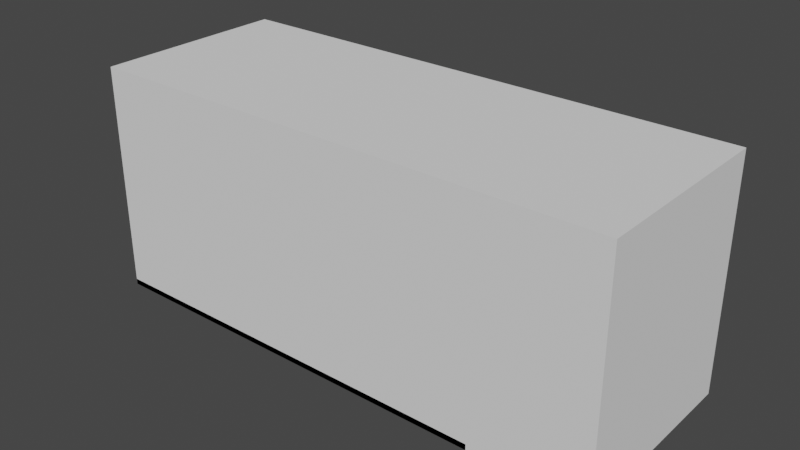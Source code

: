 # Source: fw37vox460domt30.blend  (saved by Blender 3.3.6; exported with 4.5.12 LTS)
import bpy
from mathutils import Matrix  # noqa: F401  (used for matrix-valued properties, if any)

bpy.ops.wm.read_factory_settings(use_empty=True)
scene = bpy.context.scene
scene.name = 'fw37vox_460dom30t'

# ---- collections
col_domain = bpy.data.collections.new('Domain'); scene.collection.children.link(col_domain)
col_objects = bpy.data.collections.new('Objects'); scene.collection.children.link(col_objects)
col_output = bpy.data.collections.new('Output'); scene.collection.children.link(col_output)

# ---- world
world_world = bpy.data.worlds.new('World'); scene.world = world_world
world_world.use_nodes = True; world_world.node_tree.nodes.clear()
_N = world_world.node_tree.nodes; _L = world_world.node_tree.links
n0 = _N.new('ShaderNodeOutputWorld'); n0.name = 'World Output'; n0.location = (300, 300)
n1 = _N.new('ShaderNodeBackground'); n1.name = 'Background'; n1.location = (10, 300)
n1.inputs[0].default_value = (0.05088, 0.05088, 0.05088, 1.0)
_L.new(n1.outputs[0], n0.inputs[0])
n0.is_active_output = True
world_world.color = (0.05088, 0.05088, 0.05088)
world_world.use_sun_shadow = False
world_world.sun_shadow_jitter_overblur = 0.0

# ---- meshes
me_cube_003 = bpy.data.meshes.new('Cube.003')
me_cube_003.from_pydata([(-1.0, -1.0, -1.0), (-1.0, -1.0, 1.0), (-1.0, 1.0, -1.0), (-1.0, 1.0, 1.0), (1.0, -1.0, -1.0), (1.0, -1.0, 1.0), (1.0, 1.0, -1.0), (1.0, 1.0, 1.0)], [], [(0, 1, 3, 2), (2, 3, 7, 6), (6, 7, 5, 4), (4, 5, 1, 0), (2, 6, 4, 0), (7, 3, 1, 5)])
_uv = me_cube_003.uv_layers.new(name='UVMap')
_uv.uv.foreach_set('vector', [0.375, 0.0, 0.625, 0.0, 0.625, 0.25, 0.375, 0.25, 0.375, 0.25, 0.625, 0.25, 0.625, 0.5, 0.375, 0.5, 0.375, 0.5, 0.625, 0.5, 0.625, 0.75, 0.375, 0.75, 0.375, 0.75, 0.625, 0.75, 0.625, 1.0, 0.375, 1.0, 0.125, 0.5, 0.375, 0.5, 0.375, 0.75, 0.125, 0.75, 0.625, 0.5, 0.875, 0.5, 0.875, 0.75, 0.625, 0.75])
me_cube_003.update()
me_cube_001 = bpy.data.meshes.new('Cube.001')
me_cube_001.from_pydata([(-1.0, -1.0, -1.0), (-1.0, -1.0, 1.0), (-1.0, 1.0, -1.0), (-1.0, 1.0, 1.0), (1.0, -1.0, -1.0), (1.0, -1.0, 1.0), (1.0, 1.0, -1.0), (1.0, 1.0, 1.0)], [], [(0, 1, 3, 2), (2, 3, 7, 6), (6, 7, 5, 4), (4, 5, 1, 0), (2, 6, 4, 0), (7, 3, 1, 5)])
_uv = me_cube_001.uv_layers.new(name='UVMap')
_uv.uv.foreach_set('vector', [0.375, 0.0, 0.625, 0.0, 0.625, 0.25, 0.375, 0.25, 0.375, 0.25, 0.625, 0.25, 0.625, 0.5, 0.375, 0.5, 0.375, 0.5, 0.625, 0.5, 0.625, 0.75, 0.375, 0.75, 0.375, 0.75, 0.625, 0.75, 0.625, 1.0, 0.375, 1.0, 0.125, 0.5, 0.375, 0.5, 0.375, 0.75, 0.125, 0.75, 0.625, 0.5, 0.875, 0.5, 0.875, 0.75, 0.625, 0.75])
me_cube_001.update()
me_cube_002 = bpy.data.meshes.new('Cube.002')
me_cube_002.from_pydata([(-1.0, -1.0, -1.0), (-1.0, -1.0, 1.0), (-1.0, 1.0, -1.0), (-1.0, 1.0, 1.0), (1.0, -1.0, -1.0), (1.0, -1.0, 1.0), (1.0, 1.0, -1.0), (1.0, 1.0, 1.0)], [], [(0, 1, 3, 2), (2, 3, 7, 6), (6, 7, 5, 4), (4, 5, 1, 0), (2, 6, 4, 0), (7, 3, 1, 5)])
_uv = me_cube_002.uv_layers.new(name='UVMap')
_uv.uv.foreach_set('vector', [0.375, 0.0, 0.625, 0.0, 0.625, 0.25, 0.375, 0.25, 0.375, 0.25, 0.625, 0.25, 0.625, 0.5, 0.375, 0.5, 0.375, 0.5, 0.625, 0.5, 0.625, 0.75, 0.375, 0.75, 0.375, 0.75, 0.625, 0.75, 0.625, 1.0, 0.375, 1.0, 0.125, 0.5, 0.375, 0.5, 0.375, 0.75, 0.125, 0.75, 0.625, 0.5, 0.875, 0.5, 0.875, 0.75, 0.625, 0.75])
me_cube_002.update()

# ---- objects
ob_domain = bpy.data.objects.new('Domain', me_cube_003)
ob_sand_bed = bpy.data.objects.new('sand_bed', me_cube_001)
ob_line_burner = bpy.data.objects.new('line_burner', me_cube_002)

# ---- transforms, parenting, visibility, modifiers, constraints
ob_domain.location = (2.3, 0.0, 1.0)
ob_domain.scale = (2.3, 0.85, 1.0)
ob_domain.display_type = 'WIRE'
ob_domain.show_name = True
ob_sand_bed.location = (1.8, 0.0, 0.025)
ob_sand_bed.scale = (1.8, 0.85, 0.025)
ob_line_burner.location = (1.8, 0.0, 0.075)
ob_line_burner.rotation_euler = (0.0, 0.0, 0.5236)
ob_line_burner.scale = (1.0, 0.025, 0.025)

# ---- collection membership
col_domain.objects.link(ob_domain)
col_objects.objects.link(ob_sand_bed)
col_objects.objects.link(ob_line_burner)
def _layer_coll(name, lc=None):
    lc = lc or bpy.context.view_layer.layer_collection
    for c in lc.children:
        if c.name == name: return c
        r = _layer_coll(name, c)
        if r: return r
_layer_coll('Output').exclude = True

# ---- scene / render settings (as saved in the file)
scene.frame_start = 1; scene.frame_end = 250; scene.frame_set(1)
scene.render.engine = 'BLENDER_WORKBENCH'
scene.cycles.use_denoising = False
scene.cycles.samples = 128
scene.cycles.sampling_pattern = 'TABULATED_SOBOL'
scene.cycles.use_adaptive_sampling = False
scene.cycles.use_light_tree = False
scene.view_settings.view_transform = 'Filmic'
bpy.context.view_layer.update()

# ---- added for rendering (the .blend has no active camera and no usable light): camera, sun
cam_auto = bpy.data.cameras.new('AutoCamera')
cam_auto.lens = 50.0
cam_auto.sensor_width = 36.0
cam_auto.clip_end = 1000.0
ob_auto_camera = bpy.data.objects.new('AutoCamera', cam_auto)
scene.collection.objects.link(ob_auto_camera)
ob_auto_camera.location = (7.2002, -5.88024, 4.92016)
ob_auto_camera.rotation_euler = (1.09748, -7.21219e-08, 0.694738)
scene.camera = ob_auto_camera
light_auto_sun = bpy.data.lights.new('AutoSun', 'SUN')
light_auto_sun.energy = 3.0
light_auto_sun.angle = 0.0523599
ob_auto_sun = bpy.data.objects.new('AutoSun', light_auto_sun)
scene.collection.objects.link(ob_auto_sun)
ob_auto_sun.rotation_euler = (0.872665, 0.174533, 0.523599)
bpy.context.view_layer.update()
